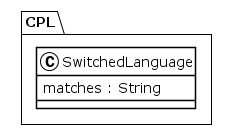

The diagram above was rendered by PlantUML. Its source (embedded in the PNG):
@startuml
!theme plain
package CPL {
class SwitchedLanguage {
	 matches : String
}
}
@enduml